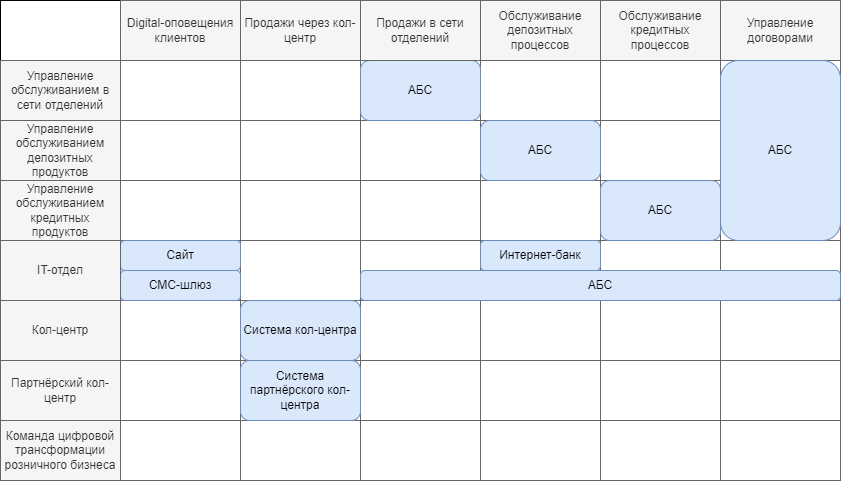

The diagram above was exported from draw.io. Its source (the exported page's mxGraphModel, read from the mxfile embedded in the PNG):
<mxGraphModel dx="1036" dy="614" grid="1" gridSize="10" guides="1" tooltips="1" connect="1" arrows="1" fold="1" page="1" pageScale="1" pageWidth="827" pageHeight="1169" math="0" shadow="0">
  <root>
    <mxCell id="0" />
    <mxCell id="1" parent="0" />
    <mxCell id="M2OiNyWMUrxR4ot8Sk3g-57" value="" style="group" parent="1" vertex="1" connectable="0">
      <mxGeometry x="120" y="60" width="850" height="480" as="geometry" />
    </mxCell>
    <mxCell id="M2OiNyWMUrxR4ot8Sk3g-14" value="" style="rounded=0;whiteSpace=wrap;html=1;" parent="M2OiNyWMUrxR4ot8Sk3g-57" vertex="1">
      <mxGeometry width="840" height="480" as="geometry" />
    </mxCell>
    <mxCell id="M2OiNyWMUrxR4ot8Sk3g-1" value="Управление обслуживанием в сети отделений" style="rounded=0;whiteSpace=wrap;html=1;fillColor=#f5f5f5;fontColor=#333333;strokeColor=#666666;" parent="M2OiNyWMUrxR4ot8Sk3g-57" vertex="1">
      <mxGeometry y="60" width="120" height="60" as="geometry" />
    </mxCell>
    <mxCell id="M2OiNyWMUrxR4ot8Sk3g-9" value="Продажи через кол-центр" style="rounded=0;whiteSpace=wrap;html=1;fillColor=#f5f5f5;fontColor=#333333;strokeColor=#666666;" parent="M2OiNyWMUrxR4ot8Sk3g-57" vertex="1">
      <mxGeometry x="240" width="120" height="60" as="geometry" />
    </mxCell>
    <mxCell id="M2OiNyWMUrxR4ot8Sk3g-10" value="Digital-оповещения клиентов" style="rounded=0;whiteSpace=wrap;html=1;fillColor=#f5f5f5;fontColor=#333333;strokeColor=#666666;" parent="M2OiNyWMUrxR4ot8Sk3g-57" vertex="1">
      <mxGeometry x="120" width="120" height="60" as="geometry" />
    </mxCell>
    <mxCell id="M2OiNyWMUrxR4ot8Sk3g-11" value="Обслуживание депозитных процессов" style="rounded=0;whiteSpace=wrap;html=1;fillColor=#f5f5f5;fontColor=#333333;strokeColor=#666666;" parent="M2OiNyWMUrxR4ot8Sk3g-57" vertex="1">
      <mxGeometry x="480" width="120" height="60" as="geometry" />
    </mxCell>
    <mxCell id="M2OiNyWMUrxR4ot8Sk3g-12" value="Обслуживание кредитных процессов" style="rounded=0;whiteSpace=wrap;html=1;fillColor=#f5f5f5;fontColor=#333333;strokeColor=#666666;" parent="M2OiNyWMUrxR4ot8Sk3g-57" vertex="1">
      <mxGeometry x="600" width="120" height="60" as="geometry" />
    </mxCell>
    <mxCell id="M2OiNyWMUrxR4ot8Sk3g-13" value="Управление договорами" style="rounded=0;whiteSpace=wrap;html=1;fillColor=#f5f5f5;fontColor=#333333;strokeColor=#666666;" parent="M2OiNyWMUrxR4ot8Sk3g-57" vertex="1">
      <mxGeometry x="720" width="120" height="60" as="geometry" />
    </mxCell>
    <mxCell id="M2OiNyWMUrxR4ot8Sk3g-15" value="" style="rounded=0;whiteSpace=wrap;html=1;fillColor=#FFFFFF;fontColor=#333333;strokeColor=#666666;" parent="M2OiNyWMUrxR4ot8Sk3g-57" vertex="1">
      <mxGeometry x="120" y="60" width="120" height="60" as="geometry" />
    </mxCell>
    <mxCell id="M2OiNyWMUrxR4ot8Sk3g-16" value="" style="rounded=0;whiteSpace=wrap;html=1;fillColor=#FFFFFF;fontColor=#333333;strokeColor=#666666;" parent="M2OiNyWMUrxR4ot8Sk3g-57" vertex="1">
      <mxGeometry x="120" y="120" width="120" height="60" as="geometry" />
    </mxCell>
    <mxCell id="M2OiNyWMUrxR4ot8Sk3g-17" value="" style="rounded=0;whiteSpace=wrap;html=1;fillColor=#FFFFFF;fontColor=#333333;strokeColor=#666666;" parent="M2OiNyWMUrxR4ot8Sk3g-57" vertex="1">
      <mxGeometry x="120" y="180" width="120" height="60" as="geometry" />
    </mxCell>
    <mxCell id="M2OiNyWMUrxR4ot8Sk3g-18" value="" style="rounded=0;whiteSpace=wrap;html=1;fillColor=#FFFFFF;fontColor=#333333;strokeColor=#666666;" parent="M2OiNyWMUrxR4ot8Sk3g-57" vertex="1">
      <mxGeometry x="120" y="240" width="120" height="60" as="geometry" />
    </mxCell>
    <mxCell id="M2OiNyWMUrxR4ot8Sk3g-19" value="" style="rounded=0;whiteSpace=wrap;html=1;fillColor=#FFFFFF;fontColor=#333333;strokeColor=#666666;" parent="M2OiNyWMUrxR4ot8Sk3g-57" vertex="1">
      <mxGeometry x="120" y="300" width="120" height="60" as="geometry" />
    </mxCell>
    <mxCell id="M2OiNyWMUrxR4ot8Sk3g-20" value="" style="rounded=0;whiteSpace=wrap;html=1;fillColor=#FFFFFF;fontColor=#333333;strokeColor=#666666;" parent="M2OiNyWMUrxR4ot8Sk3g-57" vertex="1">
      <mxGeometry x="120" y="360" width="120" height="60" as="geometry" />
    </mxCell>
    <mxCell id="M2OiNyWMUrxR4ot8Sk3g-21" value="" style="rounded=0;whiteSpace=wrap;html=1;fillColor=#FFFFFF;fontColor=#333333;strokeColor=#666666;" parent="M2OiNyWMUrxR4ot8Sk3g-57" vertex="1">
      <mxGeometry x="120" y="420" width="120" height="60" as="geometry" />
    </mxCell>
    <mxCell id="M2OiNyWMUrxR4ot8Sk3g-22" value="" style="rounded=0;whiteSpace=wrap;html=1;fillColor=#FFFFFF;fontColor=#333333;strokeColor=#666666;" parent="M2OiNyWMUrxR4ot8Sk3g-57" vertex="1">
      <mxGeometry x="240" y="60" width="120" height="60" as="geometry" />
    </mxCell>
    <mxCell id="M2OiNyWMUrxR4ot8Sk3g-23" value="" style="rounded=0;whiteSpace=wrap;html=1;fillColor=#FFFFFF;fontColor=#333333;strokeColor=#666666;" parent="M2OiNyWMUrxR4ot8Sk3g-57" vertex="1">
      <mxGeometry x="240" y="120" width="120" height="60" as="geometry" />
    </mxCell>
    <mxCell id="M2OiNyWMUrxR4ot8Sk3g-24" value="" style="rounded=0;whiteSpace=wrap;html=1;fillColor=#FFFFFF;fontColor=#333333;strokeColor=#666666;" parent="M2OiNyWMUrxR4ot8Sk3g-57" vertex="1">
      <mxGeometry x="240" y="180" width="120" height="60" as="geometry" />
    </mxCell>
    <mxCell id="M2OiNyWMUrxR4ot8Sk3g-25" value="" style="rounded=0;whiteSpace=wrap;html=1;fillColor=#FFFFFF;fontColor=#333333;strokeColor=#666666;" parent="M2OiNyWMUrxR4ot8Sk3g-57" vertex="1">
      <mxGeometry x="240" y="240" width="120" height="60" as="geometry" />
    </mxCell>
    <mxCell id="M2OiNyWMUrxR4ot8Sk3g-26" value="" style="rounded=0;whiteSpace=wrap;html=1;fillColor=#FFFFFF;fontColor=#333333;strokeColor=#666666;" parent="M2OiNyWMUrxR4ot8Sk3g-57" vertex="1">
      <mxGeometry x="240" y="300" width="120" height="60" as="geometry" />
    </mxCell>
    <mxCell id="M2OiNyWMUrxR4ot8Sk3g-27" value="" style="rounded=0;whiteSpace=wrap;html=1;fillColor=#FFFFFF;fontColor=#333333;strokeColor=#666666;" parent="M2OiNyWMUrxR4ot8Sk3g-57" vertex="1">
      <mxGeometry x="240" y="360" width="120" height="60" as="geometry" />
    </mxCell>
    <mxCell id="M2OiNyWMUrxR4ot8Sk3g-28" value="" style="rounded=0;whiteSpace=wrap;html=1;fillColor=#FFFFFF;fontColor=#333333;strokeColor=#666666;" parent="M2OiNyWMUrxR4ot8Sk3g-57" vertex="1">
      <mxGeometry x="240" y="420" width="120" height="60" as="geometry" />
    </mxCell>
    <mxCell id="M2OiNyWMUrxR4ot8Sk3g-29" value="" style="rounded=0;whiteSpace=wrap;html=1;fillColor=#FFFFFF;fontColor=#333333;strokeColor=#666666;" parent="M2OiNyWMUrxR4ot8Sk3g-57" vertex="1">
      <mxGeometry x="360" y="60" width="120" height="60" as="geometry" />
    </mxCell>
    <mxCell id="M2OiNyWMUrxR4ot8Sk3g-30" value="" style="rounded=0;whiteSpace=wrap;html=1;fillColor=#FFFFFF;fontColor=#333333;strokeColor=#666666;" parent="M2OiNyWMUrxR4ot8Sk3g-57" vertex="1">
      <mxGeometry x="360" y="120" width="120" height="60" as="geometry" />
    </mxCell>
    <mxCell id="M2OiNyWMUrxR4ot8Sk3g-31" value="" style="rounded=0;whiteSpace=wrap;html=1;fillColor=#FFFFFF;fontColor=#333333;strokeColor=#666666;" parent="M2OiNyWMUrxR4ot8Sk3g-57" vertex="1">
      <mxGeometry x="360" y="180" width="120" height="60" as="geometry" />
    </mxCell>
    <mxCell id="M2OiNyWMUrxR4ot8Sk3g-32" value="" style="rounded=0;whiteSpace=wrap;html=1;fillColor=#FFFFFF;fontColor=#333333;strokeColor=#666666;" parent="M2OiNyWMUrxR4ot8Sk3g-57" vertex="1">
      <mxGeometry x="360" y="240" width="120" height="60" as="geometry" />
    </mxCell>
    <mxCell id="M2OiNyWMUrxR4ot8Sk3g-33" value="" style="rounded=0;whiteSpace=wrap;html=1;fillColor=#FFFFFF;fontColor=#333333;strokeColor=#666666;" parent="M2OiNyWMUrxR4ot8Sk3g-57" vertex="1">
      <mxGeometry x="360" y="300" width="120" height="60" as="geometry" />
    </mxCell>
    <mxCell id="M2OiNyWMUrxR4ot8Sk3g-34" value="" style="rounded=0;whiteSpace=wrap;html=1;fillColor=#FFFFFF;fontColor=#333333;strokeColor=#666666;" parent="M2OiNyWMUrxR4ot8Sk3g-57" vertex="1">
      <mxGeometry x="360" y="360" width="120" height="60" as="geometry" />
    </mxCell>
    <mxCell id="M2OiNyWMUrxR4ot8Sk3g-35" value="" style="rounded=0;whiteSpace=wrap;html=1;fillColor=#FFFFFF;fontColor=#333333;strokeColor=#666666;" parent="M2OiNyWMUrxR4ot8Sk3g-57" vertex="1">
      <mxGeometry x="360" y="420" width="120" height="60" as="geometry" />
    </mxCell>
    <mxCell id="M2OiNyWMUrxR4ot8Sk3g-36" value="" style="rounded=0;whiteSpace=wrap;html=1;fillColor=#FFFFFF;fontColor=#333333;strokeColor=#666666;" parent="M2OiNyWMUrxR4ot8Sk3g-57" vertex="1">
      <mxGeometry x="480" y="60" width="120" height="60" as="geometry" />
    </mxCell>
    <mxCell id="M2OiNyWMUrxR4ot8Sk3g-37" value="" style="rounded=0;whiteSpace=wrap;html=1;fillColor=#FFFFFF;fontColor=#333333;strokeColor=#666666;" parent="M2OiNyWMUrxR4ot8Sk3g-57" vertex="1">
      <mxGeometry x="480" y="120" width="120" height="60" as="geometry" />
    </mxCell>
    <mxCell id="M2OiNyWMUrxR4ot8Sk3g-38" value="" style="rounded=0;whiteSpace=wrap;html=1;fillColor=#FFFFFF;fontColor=#333333;strokeColor=#666666;" parent="M2OiNyWMUrxR4ot8Sk3g-57" vertex="1">
      <mxGeometry x="480" y="180" width="120" height="60" as="geometry" />
    </mxCell>
    <mxCell id="M2OiNyWMUrxR4ot8Sk3g-39" value="" style="rounded=0;whiteSpace=wrap;html=1;fillColor=#FFFFFF;fontColor=#333333;strokeColor=#666666;" parent="M2OiNyWMUrxR4ot8Sk3g-57" vertex="1">
      <mxGeometry x="480" y="240" width="120" height="60" as="geometry" />
    </mxCell>
    <mxCell id="M2OiNyWMUrxR4ot8Sk3g-40" value="" style="rounded=0;whiteSpace=wrap;html=1;fillColor=#FFFFFF;fontColor=#333333;strokeColor=#666666;" parent="M2OiNyWMUrxR4ot8Sk3g-57" vertex="1">
      <mxGeometry x="480" y="300" width="120" height="60" as="geometry" />
    </mxCell>
    <mxCell id="M2OiNyWMUrxR4ot8Sk3g-41" value="" style="rounded=0;whiteSpace=wrap;html=1;fillColor=#FFFFFF;fontColor=#333333;strokeColor=#666666;" parent="M2OiNyWMUrxR4ot8Sk3g-57" vertex="1">
      <mxGeometry x="480" y="360" width="120" height="60" as="geometry" />
    </mxCell>
    <mxCell id="M2OiNyWMUrxR4ot8Sk3g-42" value="" style="rounded=0;whiteSpace=wrap;html=1;fillColor=#FFFFFF;fontColor=#333333;strokeColor=#666666;" parent="M2OiNyWMUrxR4ot8Sk3g-57" vertex="1">
      <mxGeometry x="480" y="420" width="120" height="60" as="geometry" />
    </mxCell>
    <mxCell id="M2OiNyWMUrxR4ot8Sk3g-43" value="" style="rounded=0;whiteSpace=wrap;html=1;fillColor=#FFFFFF;fontColor=#333333;strokeColor=#666666;" parent="M2OiNyWMUrxR4ot8Sk3g-57" vertex="1">
      <mxGeometry x="600" y="60" width="120" height="60" as="geometry" />
    </mxCell>
    <mxCell id="M2OiNyWMUrxR4ot8Sk3g-44" value="" style="rounded=0;whiteSpace=wrap;html=1;fillColor=#FFFFFF;fontColor=#333333;strokeColor=#666666;" parent="M2OiNyWMUrxR4ot8Sk3g-57" vertex="1">
      <mxGeometry x="600" y="120" width="120" height="60" as="geometry" />
    </mxCell>
    <mxCell id="M2OiNyWMUrxR4ot8Sk3g-45" value="" style="rounded=0;whiteSpace=wrap;html=1;fillColor=#FFFFFF;fontColor=#333333;strokeColor=#666666;" parent="M2OiNyWMUrxR4ot8Sk3g-57" vertex="1">
      <mxGeometry x="600" y="180" width="120" height="60" as="geometry" />
    </mxCell>
    <mxCell id="M2OiNyWMUrxR4ot8Sk3g-46" value="" style="rounded=0;whiteSpace=wrap;html=1;fillColor=#FFFFFF;fontColor=#333333;strokeColor=#666666;" parent="M2OiNyWMUrxR4ot8Sk3g-57" vertex="1">
      <mxGeometry x="600" y="240" width="120" height="60" as="geometry" />
    </mxCell>
    <mxCell id="M2OiNyWMUrxR4ot8Sk3g-47" value="" style="rounded=0;whiteSpace=wrap;html=1;fillColor=#FFFFFF;fontColor=#333333;strokeColor=#666666;" parent="M2OiNyWMUrxR4ot8Sk3g-57" vertex="1">
      <mxGeometry x="600" y="300" width="120" height="60" as="geometry" />
    </mxCell>
    <mxCell id="M2OiNyWMUrxR4ot8Sk3g-48" value="" style="rounded=0;whiteSpace=wrap;html=1;fillColor=#FFFFFF;fontColor=#333333;strokeColor=#666666;" parent="M2OiNyWMUrxR4ot8Sk3g-57" vertex="1">
      <mxGeometry x="600" y="360" width="120" height="60" as="geometry" />
    </mxCell>
    <mxCell id="M2OiNyWMUrxR4ot8Sk3g-49" value="" style="rounded=0;whiteSpace=wrap;html=1;fillColor=#FFFFFF;fontColor=#333333;strokeColor=#666666;" parent="M2OiNyWMUrxR4ot8Sk3g-57" vertex="1">
      <mxGeometry x="600" y="420" width="120" height="60" as="geometry" />
    </mxCell>
    <mxCell id="M2OiNyWMUrxR4ot8Sk3g-50" value="" style="rounded=0;whiteSpace=wrap;html=1;fillColor=#FFFFFF;fontColor=#333333;strokeColor=#666666;" parent="M2OiNyWMUrxR4ot8Sk3g-57" vertex="1">
      <mxGeometry x="720" y="60" width="120" height="60" as="geometry" />
    </mxCell>
    <mxCell id="M2OiNyWMUrxR4ot8Sk3g-51" value="" style="rounded=0;whiteSpace=wrap;html=1;fillColor=#FFFFFF;fontColor=#333333;strokeColor=#666666;" parent="M2OiNyWMUrxR4ot8Sk3g-57" vertex="1">
      <mxGeometry x="720" y="120" width="120" height="60" as="geometry" />
    </mxCell>
    <mxCell id="M2OiNyWMUrxR4ot8Sk3g-52" value="" style="rounded=0;whiteSpace=wrap;html=1;fillColor=#FFFFFF;fontColor=#333333;strokeColor=#666666;" parent="M2OiNyWMUrxR4ot8Sk3g-57" vertex="1">
      <mxGeometry x="720" y="180" width="120" height="60" as="geometry" />
    </mxCell>
    <mxCell id="M2OiNyWMUrxR4ot8Sk3g-53" value="" style="rounded=0;whiteSpace=wrap;html=1;fillColor=#FFFFFF;fontColor=#333333;strokeColor=#666666;" parent="M2OiNyWMUrxR4ot8Sk3g-57" vertex="1">
      <mxGeometry x="720" y="240" width="120" height="60" as="geometry" />
    </mxCell>
    <mxCell id="M2OiNyWMUrxR4ot8Sk3g-54" value="" style="rounded=0;whiteSpace=wrap;html=1;fillColor=#FFFFFF;fontColor=#333333;strokeColor=#666666;" parent="M2OiNyWMUrxR4ot8Sk3g-57" vertex="1">
      <mxGeometry x="720" y="300" width="120" height="60" as="geometry" />
    </mxCell>
    <mxCell id="M2OiNyWMUrxR4ot8Sk3g-55" value="" style="rounded=0;whiteSpace=wrap;html=1;fillColor=#FFFFFF;fontColor=#333333;strokeColor=#666666;" parent="M2OiNyWMUrxR4ot8Sk3g-57" vertex="1">
      <mxGeometry x="720" y="360" width="120" height="60" as="geometry" />
    </mxCell>
    <mxCell id="M2OiNyWMUrxR4ot8Sk3g-56" value="" style="rounded=0;whiteSpace=wrap;html=1;fillColor=#FFFFFF;fontColor=#333333;strokeColor=#666666;" parent="M2OiNyWMUrxR4ot8Sk3g-57" vertex="1">
      <mxGeometry x="720" y="420" width="120" height="60" as="geometry" />
    </mxCell>
    <mxCell id="M2OiNyWMUrxR4ot8Sk3g-59" value="АБС" style="rounded=1;whiteSpace=wrap;html=1;fillColor=#dae8fc;strokeColor=#6c8ebf;" parent="M2OiNyWMUrxR4ot8Sk3g-57" vertex="1">
      <mxGeometry x="360" y="60" width="120" height="60" as="geometry" />
    </mxCell>
    <mxCell id="M2OiNyWMUrxR4ot8Sk3g-60" value="Система кол-центра" style="rounded=1;whiteSpace=wrap;html=1;fillColor=#dae8fc;strokeColor=#6c8ebf;" parent="M2OiNyWMUrxR4ot8Sk3g-57" vertex="1">
      <mxGeometry x="240" y="300" width="120" height="60" as="geometry" />
    </mxCell>
    <mxCell id="M2OiNyWMUrxR4ot8Sk3g-62" value="СМС-шлюз" style="rounded=1;whiteSpace=wrap;html=1;fillColor=#dae8fc;strokeColor=#6c8ebf;" parent="M2OiNyWMUrxR4ot8Sk3g-57" vertex="1">
      <mxGeometry x="120" y="270" width="120" height="30" as="geometry" />
    </mxCell>
    <mxCell id="M2OiNyWMUrxR4ot8Sk3g-61" value="Система партнёрского кол-центра" style="rounded=1;whiteSpace=wrap;html=1;fillColor=#dae8fc;strokeColor=#6c8ebf;" parent="M2OiNyWMUrxR4ot8Sk3g-57" vertex="1">
      <mxGeometry x="240" y="360" width="120" height="60" as="geometry" />
    </mxCell>
    <mxCell id="M2OiNyWMUrxR4ot8Sk3g-64" value="Сайт" style="rounded=1;whiteSpace=wrap;html=1;fillColor=#dae8fc;strokeColor=#6c8ebf;" parent="M2OiNyWMUrxR4ot8Sk3g-57" vertex="1">
      <mxGeometry x="120" y="240" width="120" height="30" as="geometry" />
    </mxCell>
    <mxCell id="M2OiNyWMUrxR4ot8Sk3g-3" value="IT-отдел" style="rounded=0;whiteSpace=wrap;html=1;fillColor=#f5f5f5;fontColor=#333333;strokeColor=#666666;" parent="M2OiNyWMUrxR4ot8Sk3g-57" vertex="1">
      <mxGeometry y="240" width="120" height="60" as="geometry" />
    </mxCell>
    <mxCell id="M2OiNyWMUrxR4ot8Sk3g-6" value="Команда цифровой трансформации розничного бизнеса" style="rounded=0;whiteSpace=wrap;html=1;fillColor=#f5f5f5;fontColor=#333333;strokeColor=#666666;" parent="M2OiNyWMUrxR4ot8Sk3g-57" vertex="1">
      <mxGeometry y="420" width="120" height="60" as="geometry" />
    </mxCell>
    <mxCell id="M2OiNyWMUrxR4ot8Sk3g-8" value="Продажи в сети отделений" style="rounded=0;whiteSpace=wrap;html=1;fillColor=#f5f5f5;fontColor=#333333;strokeColor=#666666;" parent="M2OiNyWMUrxR4ot8Sk3g-57" vertex="1">
      <mxGeometry x="360" width="120" height="60" as="geometry" />
    </mxCell>
    <mxCell id="M2OiNyWMUrxR4ot8Sk3g-5" value="Управление обслуживанием кредитных продуктов" style="rounded=0;whiteSpace=wrap;html=1;fillColor=#f5f5f5;fontColor=#333333;strokeColor=#666666;" parent="M2OiNyWMUrxR4ot8Sk3g-57" vertex="1">
      <mxGeometry y="180" width="120" height="60" as="geometry" />
    </mxCell>
    <mxCell id="M2OiNyWMUrxR4ot8Sk3g-4" value="Управление обслуживанием депозитных продуктов" style="rounded=0;whiteSpace=wrap;html=1;fillColor=#f5f5f5;fontColor=#333333;strokeColor=#666666;" parent="M2OiNyWMUrxR4ot8Sk3g-57" vertex="1">
      <mxGeometry y="120" width="120" height="60" as="geometry" />
    </mxCell>
    <mxCell id="M2OiNyWMUrxR4ot8Sk3g-2" value="Кол-центр" style="rounded=0;whiteSpace=wrap;html=1;fillColor=#f5f5f5;fontColor=#333333;strokeColor=#666666;" parent="M2OiNyWMUrxR4ot8Sk3g-57" vertex="1">
      <mxGeometry y="300" width="120" height="60" as="geometry" />
    </mxCell>
    <mxCell id="M2OiNyWMUrxR4ot8Sk3g-7" value="Партнёрский к&lt;span style=&quot;background-color: initial;&quot;&gt;ол-центр&lt;/span&gt;" style="rounded=0;whiteSpace=wrap;html=1;fillColor=#f5f5f5;fontColor=#333333;strokeColor=#666666;" parent="M2OiNyWMUrxR4ot8Sk3g-57" vertex="1">
      <mxGeometry y="360" width="120" height="60" as="geometry" />
    </mxCell>
    <mxCell id="M2OiNyWMUrxR4ot8Sk3g-67" value="АБС" style="rounded=1;whiteSpace=wrap;html=1;fillColor=#dae8fc;strokeColor=#6c8ebf;" parent="M2OiNyWMUrxR4ot8Sk3g-57" vertex="1">
      <mxGeometry x="480" y="120" width="120" height="60" as="geometry" />
    </mxCell>
    <mxCell id="M2OiNyWMUrxR4ot8Sk3g-68" value="АБС" style="rounded=1;whiteSpace=wrap;html=1;fillColor=#dae8fc;strokeColor=#6c8ebf;" parent="M2OiNyWMUrxR4ot8Sk3g-57" vertex="1">
      <mxGeometry x="720" y="60" width="120" height="180" as="geometry" />
    </mxCell>
    <mxCell id="M2OiNyWMUrxR4ot8Sk3g-69" value="АБС" style="rounded=1;whiteSpace=wrap;html=1;fillColor=#dae8fc;strokeColor=#6c8ebf;" parent="M2OiNyWMUrxR4ot8Sk3g-57" vertex="1">
      <mxGeometry x="600" y="180" width="120" height="60" as="geometry" />
    </mxCell>
    <mxCell id="M2OiNyWMUrxR4ot8Sk3g-70" value="АБС" style="rounded=1;whiteSpace=wrap;html=1;fillColor=#dae8fc;strokeColor=#6c8ebf;" parent="M2OiNyWMUrxR4ot8Sk3g-57" vertex="1">
      <mxGeometry x="360" y="270" width="480" height="30" as="geometry" />
    </mxCell>
    <mxCell id="M2OiNyWMUrxR4ot8Sk3g-71" value="Интернет-банк" style="rounded=1;whiteSpace=wrap;html=1;fillColor=#dae8fc;strokeColor=#6c8ebf;" parent="1" vertex="1">
      <mxGeometry x="600" y="300" width="120" height="30" as="geometry" />
    </mxCell>
  </root>
</mxGraphModel>